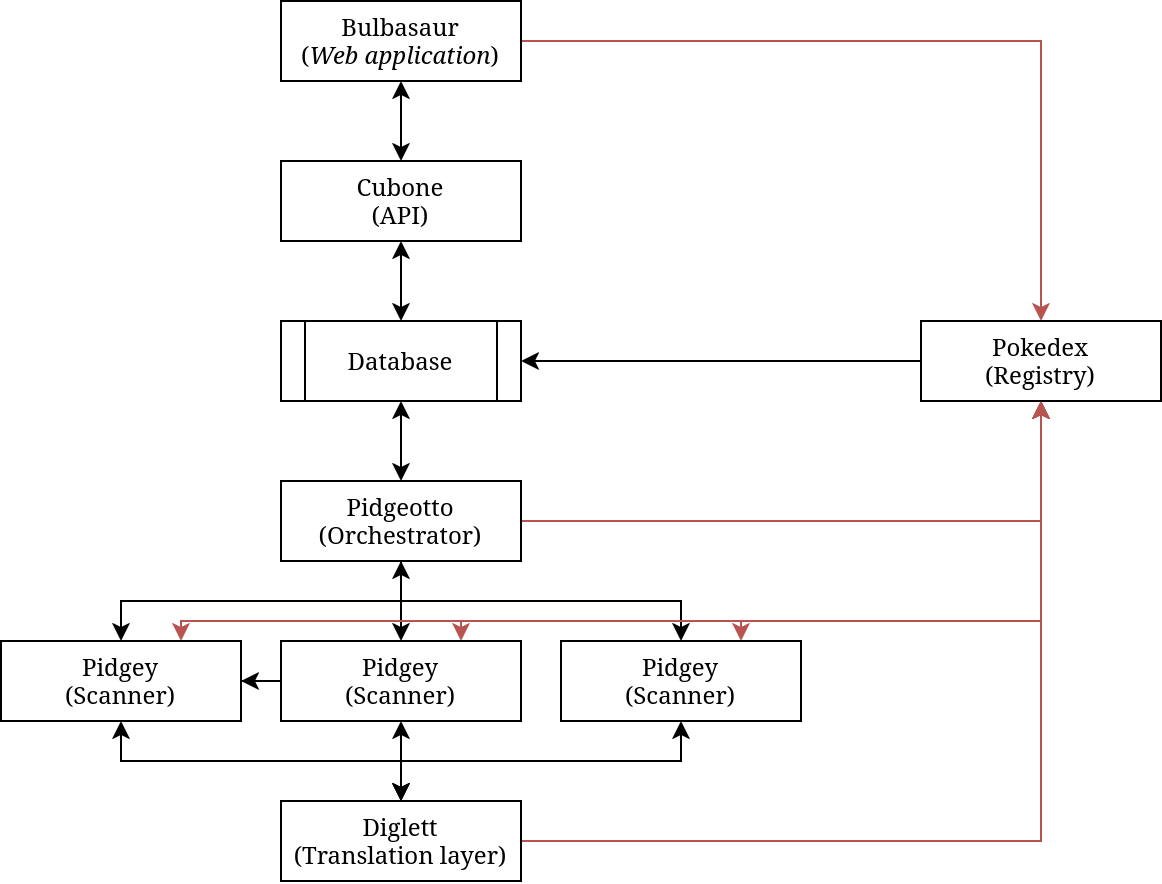

The diagram above was exported from draw.io. Its source (the exported page's mxGraphModel, read from the mxfile embedded in the PNG):
<mxGraphModel dx="1080" dy="616" grid="1" gridSize="10" guides="1" tooltips="1" connect="1" arrows="1" fold="1" page="1" pageScale="1" pageWidth="850" pageHeight="1100" math="0" shadow="0">
  <root>
    <mxCell id="0" />
    <mxCell id="1" parent="0" />
    <mxCell id="bKhBFigKBI770spnivzX-9" style="edgeStyle=orthogonalEdgeStyle;rounded=0;orthogonalLoop=1;jettySize=auto;html=1;entryX=0.5;entryY=0;entryDx=0;entryDy=0;" parent="1" source="bKhBFigKBI770spnivzX-1" target="bKhBFigKBI770spnivzX-7" edge="1">
      <mxGeometry relative="1" as="geometry" />
    </mxCell>
    <mxCell id="bKhBFigKBI770spnivzX-12" style="edgeStyle=orthogonalEdgeStyle;rounded=0;orthogonalLoop=1;jettySize=auto;html=1;entryX=0.5;entryY=0;entryDx=0;entryDy=0;" parent="1" source="bKhBFigKBI770spnivzX-1" target="bKhBFigKBI770spnivzX-8" edge="1">
      <mxGeometry relative="1" as="geometry">
        <Array as="points">
          <mxPoint x="380" y="340" />
          <mxPoint x="520" y="340" />
        </Array>
      </mxGeometry>
    </mxCell>
    <mxCell id="bKhBFigKBI770spnivzX-13" style="edgeStyle=orthogonalEdgeStyle;rounded=0;orthogonalLoop=1;jettySize=auto;html=1;entryX=0.5;entryY=0;entryDx=0;entryDy=0;startArrow=classic;startFill=1;" parent="1" source="bKhBFigKBI770spnivzX-1" target="bKhBFigKBI770spnivzX-2" edge="1">
      <mxGeometry relative="1" as="geometry">
        <Array as="points">
          <mxPoint x="380" y="340" />
          <mxPoint x="240" y="340" />
        </Array>
      </mxGeometry>
    </mxCell>
    <mxCell id="tz11w_MOMBoKYiXKsplJ-4" style="edgeStyle=orthogonalEdgeStyle;rounded=0;orthogonalLoop=1;jettySize=auto;html=1;entryX=0.5;entryY=1;entryDx=0;entryDy=0;fillColor=#f8cecc;strokeColor=#b85450;" parent="1" source="bKhBFigKBI770spnivzX-1" target="bKhBFigKBI770spnivzX-18" edge="1">
      <mxGeometry relative="1" as="geometry" />
    </mxCell>
    <mxCell id="xzUfvWDlVIS72qYf8-Pf-19" style="edgeStyle=orthogonalEdgeStyle;rounded=0;orthogonalLoop=1;jettySize=auto;html=1;startArrow=classic;startFill=1;" edge="1" parent="1" source="bKhBFigKBI770spnivzX-1" target="bKhBFigKBI770spnivzX-14">
      <mxGeometry relative="1" as="geometry" />
    </mxCell>
    <mxCell id="bKhBFigKBI770spnivzX-1" value="&lt;div&gt;&lt;font face=&quot;Helvetica&quot;&gt;Pidgeotto&lt;/font&gt;&lt;/div&gt;&lt;div&gt;&lt;font face=&quot;Helvetica&quot;&gt;(&lt;/font&gt;&lt;font face=&quot;Helvetica&quot;&gt;Orchestrator)&lt;br&gt;&lt;/font&gt;&lt;/div&gt;" style="rounded=0;whiteSpace=wrap;html=1;" parent="1" vertex="1">
      <mxGeometry x="320" y="280" width="120" height="40" as="geometry" />
    </mxCell>
    <mxCell id="bKhBFigKBI770spnivzX-32" style="edgeStyle=orthogonalEdgeStyle;rounded=0;orthogonalLoop=1;jettySize=auto;html=1;entryX=0.5;entryY=0;entryDx=0;entryDy=0;startArrow=classic;startFill=1;" parent="1" source="bKhBFigKBI770spnivzX-2" target="bKhBFigKBI770spnivzX-31" edge="1">
      <mxGeometry relative="1" as="geometry">
        <Array as="points">
          <mxPoint x="240" y="420" />
          <mxPoint x="380" y="420" />
        </Array>
      </mxGeometry>
    </mxCell>
    <mxCell id="tz11w_MOMBoKYiXKsplJ-12" style="edgeStyle=orthogonalEdgeStyle;rounded=0;orthogonalLoop=1;jettySize=auto;html=1;exitX=0.75;exitY=0;exitDx=0;exitDy=0;entryX=0.5;entryY=1;entryDx=0;entryDy=0;fillColor=#f8cecc;strokeColor=#b85450;startArrow=classic;startFill=1;" parent="1" source="bKhBFigKBI770spnivzX-2" target="bKhBFigKBI770spnivzX-18" edge="1">
      <mxGeometry relative="1" as="geometry">
        <Array as="points">
          <mxPoint x="270" y="350" />
          <mxPoint x="700" y="350" />
        </Array>
      </mxGeometry>
    </mxCell>
    <mxCell id="bKhBFigKBI770spnivzX-2" value="&lt;div&gt;Pidgey&lt;/div&gt;&lt;div&gt;(Scanner)&lt;br&gt;&lt;/div&gt;" style="rounded=0;whiteSpace=wrap;html=1;" parent="1" vertex="1">
      <mxGeometry x="180" y="360" width="120" height="40" as="geometry" />
    </mxCell>
    <mxCell id="bKhBFigKBI770spnivzX-33" style="edgeStyle=orthogonalEdgeStyle;rounded=0;orthogonalLoop=1;jettySize=auto;html=1;startArrow=classic;startFill=1;" parent="1" source="bKhBFigKBI770spnivzX-7" edge="1">
      <mxGeometry relative="1" as="geometry">
        <mxPoint x="380" y="440" as="targetPoint" />
      </mxGeometry>
    </mxCell>
    <mxCell id="tz11w_MOMBoKYiXKsplJ-10" style="edgeStyle=orthogonalEdgeStyle;rounded=0;orthogonalLoop=1;jettySize=auto;html=1;exitX=0.75;exitY=0;exitDx=0;exitDy=0;entryX=0.5;entryY=1;entryDx=0;entryDy=0;fillColor=#f8cecc;strokeColor=#b85450;startArrow=classic;startFill=1;" parent="1" source="bKhBFigKBI770spnivzX-7" target="bKhBFigKBI770spnivzX-18" edge="1">
      <mxGeometry relative="1" as="geometry">
        <Array as="points">
          <mxPoint x="410" y="350" />
          <mxPoint x="700" y="350" />
        </Array>
      </mxGeometry>
    </mxCell>
    <mxCell id="xzUfvWDlVIS72qYf8-Pf-23" value="" style="edgeStyle=orthogonalEdgeStyle;rounded=0;orthogonalLoop=1;jettySize=auto;html=1;" edge="1" parent="1" source="bKhBFigKBI770spnivzX-7" target="bKhBFigKBI770spnivzX-2">
      <mxGeometry relative="1" as="geometry" />
    </mxCell>
    <mxCell id="bKhBFigKBI770spnivzX-7" value="&lt;div&gt;Pidgey&lt;/div&gt;&lt;div&gt;(Scanner)&lt;br&gt;&lt;/div&gt;" style="rounded=0;whiteSpace=wrap;html=1;" parent="1" vertex="1">
      <mxGeometry x="320" y="360" width="120" height="40" as="geometry" />
    </mxCell>
    <mxCell id="tz11w_MOMBoKYiXKsplJ-9" style="edgeStyle=orthogonalEdgeStyle;rounded=0;orthogonalLoop=1;jettySize=auto;html=1;exitX=0.75;exitY=0;exitDx=0;exitDy=0;entryX=0.5;entryY=1;entryDx=0;entryDy=0;fillColor=#f8cecc;strokeColor=#b85450;startArrow=classic;startFill=1;" parent="1" source="bKhBFigKBI770spnivzX-8" target="bKhBFigKBI770spnivzX-18" edge="1">
      <mxGeometry relative="1" as="geometry">
        <Array as="points">
          <mxPoint x="550" y="350" />
          <mxPoint x="700" y="350" />
        </Array>
      </mxGeometry>
    </mxCell>
    <mxCell id="bKhBFigKBI770spnivzX-8" value="&lt;div&gt;Pidgey&lt;/div&gt;&lt;div&gt;(Scanner)&lt;br&gt;&lt;/div&gt;" style="rounded=0;whiteSpace=wrap;html=1;" parent="1" vertex="1">
      <mxGeometry x="460" y="360" width="120" height="40" as="geometry" />
    </mxCell>
    <mxCell id="bKhBFigKBI770spnivzX-14" value="Database" style="shape=process;whiteSpace=wrap;html=1;backgroundOutline=1;" parent="1" vertex="1">
      <mxGeometry x="320" y="200" width="120" height="40" as="geometry" />
    </mxCell>
    <mxCell id="bKhBFigKBI770spnivzX-39" style="edgeStyle=orthogonalEdgeStyle;rounded=0;orthogonalLoop=1;jettySize=auto;html=1;entryX=0.5;entryY=0;entryDx=0;entryDy=0;fillColor=#f8cecc;strokeColor=#b85450;" parent="1" source="bKhBFigKBI770spnivzX-16" target="bKhBFigKBI770spnivzX-18" edge="1">
      <mxGeometry relative="1" as="geometry" />
    </mxCell>
    <mxCell id="xzUfvWDlVIS72qYf8-Pf-18" style="edgeStyle=orthogonalEdgeStyle;rounded=0;orthogonalLoop=1;jettySize=auto;html=1;entryX=0.5;entryY=0;entryDx=0;entryDy=0;startArrow=classic;startFill=1;" edge="1" parent="1" source="bKhBFigKBI770spnivzX-16" target="xzUfvWDlVIS72qYf8-Pf-3">
      <mxGeometry relative="1" as="geometry" />
    </mxCell>
    <mxCell id="bKhBFigKBI770spnivzX-16" value="&lt;div&gt;Bulbasaur&lt;/div&gt;&lt;div&gt;(&lt;i&gt;Web application&lt;/i&gt;)&lt;br&gt;&lt;/div&gt;" style="rounded=0;whiteSpace=wrap;html=1;" parent="1" vertex="1">
      <mxGeometry x="320" y="40" width="120" height="40" as="geometry" />
    </mxCell>
    <mxCell id="tz11w_MOMBoKYiXKsplJ-2" style="edgeStyle=orthogonalEdgeStyle;rounded=0;orthogonalLoop=1;jettySize=auto;html=1;entryX=1;entryY=0.5;entryDx=0;entryDy=0;" parent="1" source="bKhBFigKBI770spnivzX-18" target="bKhBFigKBI770spnivzX-14" edge="1">
      <mxGeometry relative="1" as="geometry" />
    </mxCell>
    <mxCell id="bKhBFigKBI770spnivzX-18" value="&lt;div&gt;Pokedex&lt;/div&gt;&lt;div&gt;(Registry)&lt;br&gt;&lt;/div&gt;" style="rounded=0;whiteSpace=wrap;html=1;" parent="1" vertex="1">
      <mxGeometry x="640" y="200" width="120" height="40" as="geometry" />
    </mxCell>
    <mxCell id="bKhBFigKBI770spnivzX-34" style="edgeStyle=orthogonalEdgeStyle;rounded=0;orthogonalLoop=1;jettySize=auto;html=1;entryX=0.5;entryY=1;entryDx=0;entryDy=0;startArrow=classic;startFill=1;" parent="1" source="bKhBFigKBI770spnivzX-31" target="bKhBFigKBI770spnivzX-8" edge="1">
      <mxGeometry relative="1" as="geometry">
        <Array as="points">
          <mxPoint x="380" y="420" />
          <mxPoint x="520" y="420" />
        </Array>
      </mxGeometry>
    </mxCell>
    <mxCell id="tz11w_MOMBoKYiXKsplJ-5" style="edgeStyle=orthogonalEdgeStyle;rounded=0;orthogonalLoop=1;jettySize=auto;html=1;entryX=0.5;entryY=1;entryDx=0;entryDy=0;fillColor=#f8cecc;strokeColor=#b85450;" parent="1" source="bKhBFigKBI770spnivzX-31" target="bKhBFigKBI770spnivzX-18" edge="1">
      <mxGeometry relative="1" as="geometry" />
    </mxCell>
    <mxCell id="bKhBFigKBI770spnivzX-31" value="&lt;div&gt;Diglett&lt;/div&gt;&lt;div&gt;(Translation layer)&lt;br&gt;&lt;/div&gt;" style="rounded=0;whiteSpace=wrap;html=1;" parent="1" vertex="1">
      <mxGeometry x="320" y="440" width="120" height="40" as="geometry" />
    </mxCell>
    <mxCell id="xzUfvWDlVIS72qYf8-Pf-9" style="edgeStyle=orthogonalEdgeStyle;rounded=0;orthogonalLoop=1;jettySize=auto;html=1;entryX=0.5;entryY=0;entryDx=0;entryDy=0;startArrow=classic;startFill=1;endArrow=classic;endFill=1;" edge="1" parent="1" source="xzUfvWDlVIS72qYf8-Pf-3" target="bKhBFigKBI770spnivzX-14">
      <mxGeometry relative="1" as="geometry" />
    </mxCell>
    <mxCell id="xzUfvWDlVIS72qYf8-Pf-3" value="&lt;div&gt;Cubone&lt;/div&gt;&lt;div&gt;(API)&lt;br&gt;&lt;/div&gt;" style="rounded=0;whiteSpace=wrap;html=1;" vertex="1" parent="1">
      <mxGeometry x="320" y="120" width="120" height="40" as="geometry" />
    </mxCell>
  </root>
</mxGraphModel>